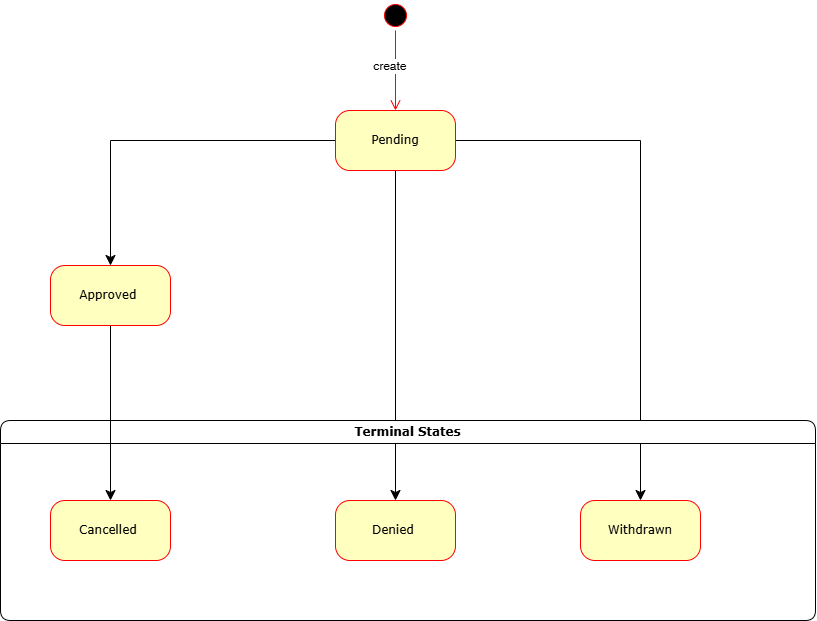

The diagram above was exported from draw.io. Its source (the exported page's mxGraphModel, read from the mxfile embedded in the PNG):
<mxGraphModel dx="1272" dy="1078" grid="1" gridSize="10" guides="1" tooltips="1" connect="1" arrows="1" fold="1" page="1" pageScale="1" pageWidth="1100" pageHeight="850" background="none" math="0" shadow="0">
  <root>
    <mxCell id="0" />
    <mxCell id="1" parent="0" />
    <mxCell id="382b91b5511bd0f7-1" value="" style="ellipse;html=1;shape=startState;fillColor=#000000;strokeColor=#ff0000;rounded=1;shadow=0;comic=0;labelBackgroundColor=none;fontFamily=Verdana;fontSize=12;fontColor=#000000;align=center;direction=south;" parent="1" vertex="1">
      <mxGeometry x="470" y="100" width="30" height="30" as="geometry" />
    </mxCell>
    <mxCell id="FFgmg-_qjOC-Z9QTe8WG-5" style="edgeStyle=orthogonalEdgeStyle;rounded=0;orthogonalLoop=1;jettySize=auto;html=1;entryX=0.5;entryY=0;entryDx=0;entryDy=0;fontSize=12;startSize=8;endSize=8;" edge="1" parent="1" source="382b91b5511bd0f7-6" target="FFgmg-_qjOC-Z9QTe8WG-10">
      <mxGeometry relative="1" as="geometry" />
    </mxCell>
    <mxCell id="FFgmg-_qjOC-Z9QTe8WG-6" style="edgeStyle=none;curved=1;rounded=0;orthogonalLoop=1;jettySize=auto;html=1;entryX=0.5;entryY=0;entryDx=0;entryDy=0;fontSize=12;startSize=8;endSize=8;" edge="1" parent="1" source="382b91b5511bd0f7-6" target="3cde6dad864a17aa-1">
      <mxGeometry relative="1" as="geometry" />
    </mxCell>
    <mxCell id="FFgmg-_qjOC-Z9QTe8WG-7" style="edgeStyle=orthogonalEdgeStyle;rounded=0;orthogonalLoop=1;jettySize=auto;html=1;exitX=1;exitY=0.5;exitDx=0;exitDy=0;entryX=0.5;entryY=0;entryDx=0;entryDy=0;fontSize=12;startSize=8;endSize=8;" edge="1" parent="1" source="382b91b5511bd0f7-6" target="3cde6dad864a17aa-2">
      <mxGeometry relative="1" as="geometry" />
    </mxCell>
    <mxCell id="382b91b5511bd0f7-6" value="Pending" style="rounded=1;whiteSpace=wrap;html=1;arcSize=24;fillColor=#ffffc0;strokeColor=#ff0000;shadow=0;comic=0;labelBackgroundColor=none;fontFamily=Verdana;fontSize=12;fontColor=#000000;align=center;" parent="1" vertex="1">
      <mxGeometry x="425" y="210" width="120" height="60" as="geometry" />
    </mxCell>
    <mxCell id="2a3bc250acf0617d-7" value="Terminal States" style="swimlane;whiteSpace=wrap;html=1;rounded=1;shadow=0;comic=0;labelBackgroundColor=none;strokeWidth=1;fontFamily=Verdana;fontSize=12;align=center;" parent="1" vertex="1">
      <mxGeometry x="90" y="520" width="815" height="200" as="geometry" />
    </mxCell>
    <mxCell id="382b91b5511bd0f7-8" value="Cancelled&amp;nbsp;" style="rounded=1;whiteSpace=wrap;html=1;arcSize=24;fillColor=#ffffc0;strokeColor=#ff0000;shadow=0;comic=0;labelBackgroundColor=none;fontFamily=Verdana;fontSize=12;fontColor=#000000;align=center;" parent="2a3bc250acf0617d-7" vertex="1">
      <mxGeometry x="50" y="80" width="120" height="60" as="geometry" />
    </mxCell>
    <mxCell id="3cde6dad864a17aa-1" value="Denied&amp;nbsp;" style="rounded=1;whiteSpace=wrap;html=1;arcSize=24;fillColor=#ffffc0;strokeColor=#ff0000;shadow=0;comic=0;labelBackgroundColor=none;fontFamily=Verdana;fontSize=12;fontColor=#000000;align=center;" parent="2a3bc250acf0617d-7" vertex="1">
      <mxGeometry x="335" y="80" width="120" height="60" as="geometry" />
    </mxCell>
    <mxCell id="3cde6dad864a17aa-2" value="Withdrawn" style="rounded=1;whiteSpace=wrap;html=1;arcSize=24;fillColor=#ffffc0;strokeColor=#ff0000;shadow=0;comic=0;labelBackgroundColor=none;fontFamily=Verdana;fontSize=12;fontColor=#000000;align=center;" parent="2a3bc250acf0617d-7" vertex="1">
      <mxGeometry x="580" y="80" width="120" height="60" as="geometry" />
    </mxCell>
    <mxCell id="2a3bc250acf0617d-9" style="edgeStyle=orthogonalEdgeStyle;html=1;labelBackgroundColor=none;endArrow=open;endSize=8;strokeColor=#ff0000;fontFamily=Verdana;fontSize=12;align=left;" parent="1" source="382b91b5511bd0f7-1" target="382b91b5511bd0f7-6" edge="1">
      <mxGeometry relative="1" as="geometry" />
    </mxCell>
    <mxCell id="FFgmg-_qjOC-Z9QTe8WG-4" value="create&amp;nbsp;" style="edgeLabel;html=1;align=center;verticalAlign=middle;resizable=0;points=[];fontSize=12;" vertex="1" connectable="0" parent="2a3bc250acf0617d-9">
      <mxGeometry x="-0.1185" y="-5" relative="1" as="geometry">
        <mxPoint as="offset" />
      </mxGeometry>
    </mxCell>
    <mxCell id="FFgmg-_qjOC-Z9QTe8WG-11" style="edgeStyle=none;curved=1;rounded=0;orthogonalLoop=1;jettySize=auto;html=1;entryX=0.5;entryY=0;entryDx=0;entryDy=0;fontSize=12;startSize=8;endSize=8;" edge="1" parent="1" source="FFgmg-_qjOC-Z9QTe8WG-10" target="382b91b5511bd0f7-8">
      <mxGeometry relative="1" as="geometry" />
    </mxCell>
    <mxCell id="FFgmg-_qjOC-Z9QTe8WG-10" value="Approved&amp;nbsp;" style="rounded=1;whiteSpace=wrap;html=1;arcSize=24;fillColor=#ffffc0;strokeColor=#ff0000;shadow=0;comic=0;labelBackgroundColor=none;fontFamily=Verdana;fontSize=12;fontColor=#000000;align=center;" vertex="1" parent="1">
      <mxGeometry x="140" y="365" width="120" height="60" as="geometry" />
    </mxCell>
  </root>
</mxGraphModel>